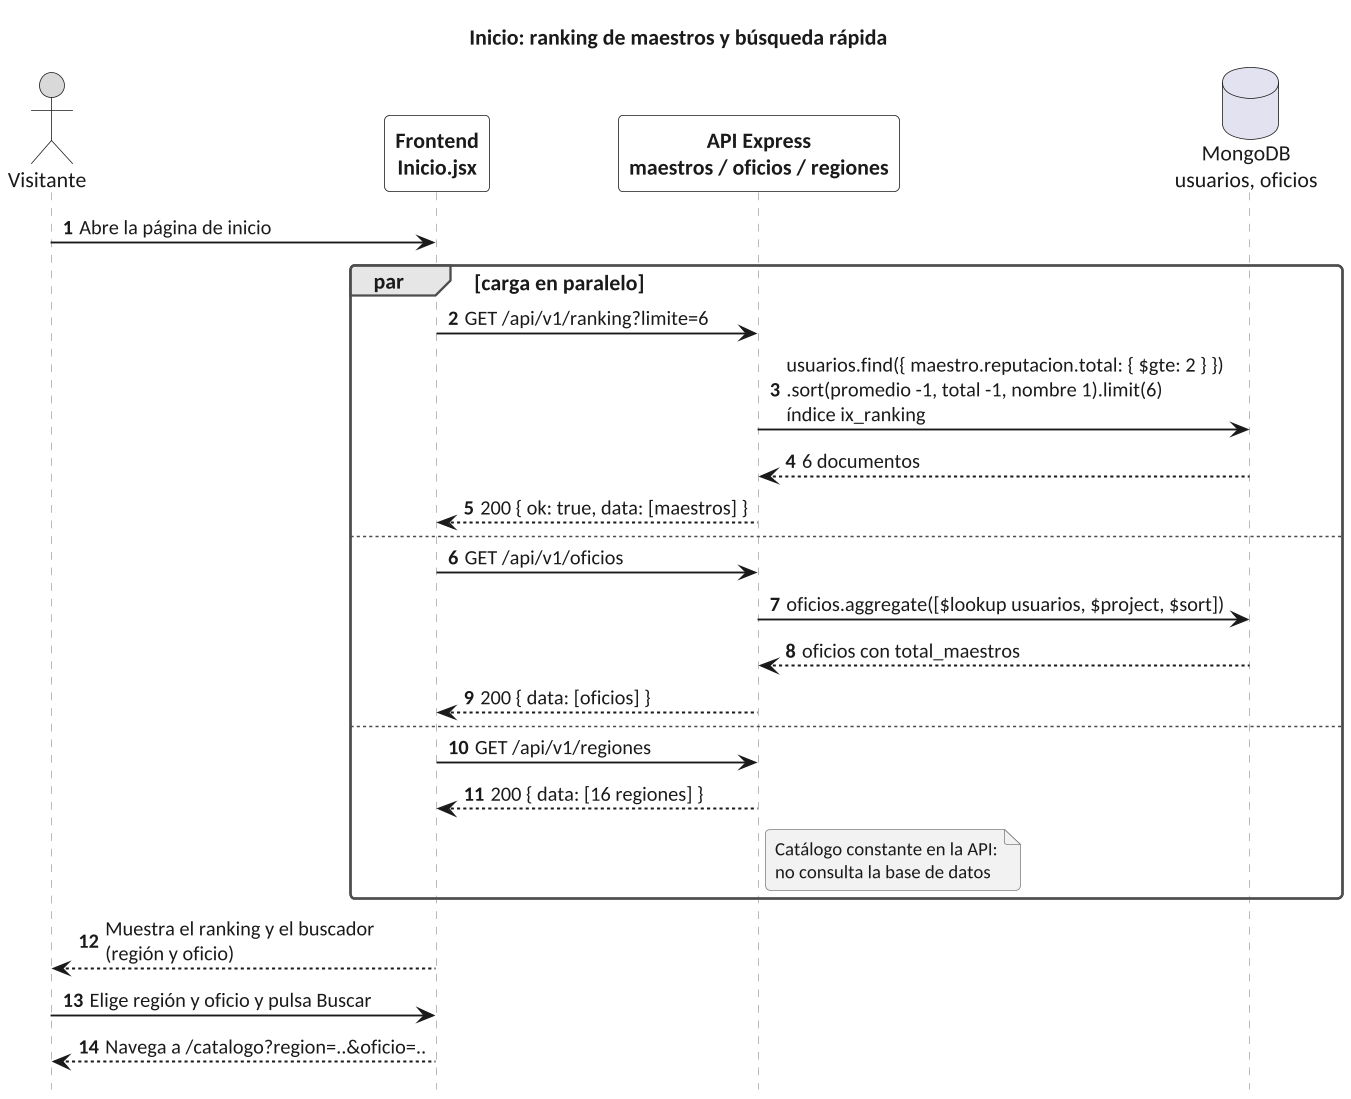

The diagram above was rendered by PlantUML. Its source (embedded in the PNG):
@startuml secuencia_01_inicio
!include ../estilo.iuml
title Inicio: ranking de maestros y búsqueda rápida
actor Visitante as U
participant "Frontend\nInicio.jsx" as F
participant "API Express\nmaestros / oficios / regiones" as A
database "MongoDB\nusuarios, oficios" as BD

U -> F : Abre la página de inicio
par carga en paralelo
  F -> A : GET /api/v1/ranking?limite=6
  A -> BD : usuarios.find({ maestro.reputacion.total: { $gte: 2 } })\n.sort(promedio -1, total -1, nombre 1).limit(6)\níndice ix_ranking
  BD --> A : 6 documentos
  A --> F : 200 { ok: true, data: [maestros] }
else
  F -> A : GET /api/v1/oficios
  A -> BD : oficios.aggregate([$lookup usuarios, $project, $sort])
  BD --> A : oficios con total_maestros
  A --> F : 200 { data: [oficios] }
else
  F -> A : GET /api/v1/regiones
  A --> F : 200 { data: [16 regiones] }
  note right of A : Catálogo constante en la API:\nno consulta la base de datos
end
F --> U : Muestra el ranking y el buscador\n(región y oficio)
U -> F : Elige región y oficio y pulsa Buscar
F --> U : Navega a /catalogo?region=..&oficio=..
@enduml